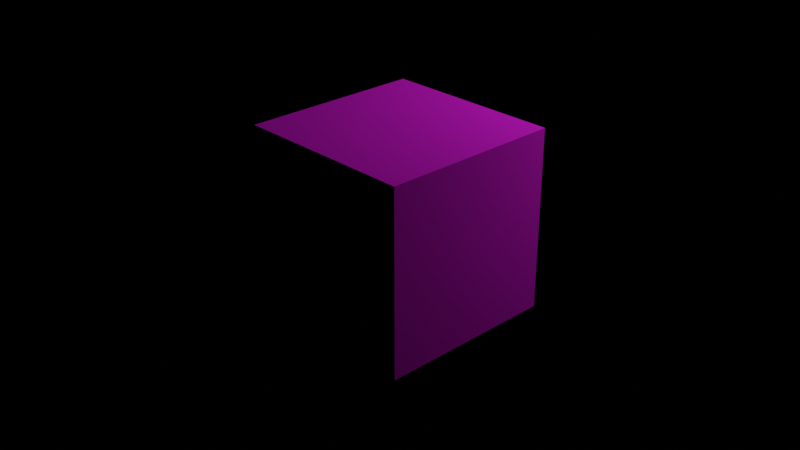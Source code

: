 # Source: test_inter_blue_red.blend  (saved by Blender 3.3.6; exported with 4.5.12 LTS)
import bpy
from mathutils import Matrix  # noqa: F401  (used for matrix-valued properties, if any)

bpy.ops.wm.read_factory_settings(use_empty=True)
scene = bpy.context.scene
scene.name = 'Scene'

# ---- collections
col_collection = bpy.data.collections.new('Collection'); scene.collection.children.link(col_collection)

# ---- images (referenced by path relative to the original .blend; pixels are not part of the script)
import os
ASSET_DIR = os.environ.get("B2B_ASSET_DIR", "")  # directory of the original .blend (textures are referenced by path, not embedded)
HERE = os.path.dirname(os.path.abspath(__file__))  # packed textures are extracted next to this script under _unpacked/

def load_image(name, relpath, width, height, colorspace="sRGB"):
    """Load a texture the original file referenced (path relative to the .blend, or extracted next to this script)."""
    p = next((c for c in (os.path.join(HERE, relpath), os.path.join(ASSET_DIR, relpath)) if relpath and os.path.exists(c)), "")
    if p:
        img = bpy.data.images.load(p, check_existing=True)
        img.name = name
    else:  # same state as the original file: an image datablock whose file is absent (Cycles renders it pink)
        img = bpy.data.images.new(name, width, height)
        img.source = "FILE"
        img.filepath = "//" + (relpath or name)
    img.colorspace_settings.name = colorspace
    return img
img_ai42_003_floor_wood_diff_02_jpg = load_image('AI42_003_floor_wood_diff_02.jpg', 'AI42_003_floor_wood_diff_02.jpg', 1024, 1024, 'sRGB')

# ---- materials (node trees are filled in below, after node groups)
mat_material = bpy.data.materials.new('Material')
mat_material.alpha_threshold = 0.0
mat_material.roughness = 0.5
mat_material.line_color = (0.0, 0.0, 0.0, 1.0)

# ---- material node trees
mat_material.use_nodes = True; mat_material.node_tree.nodes.clear()
_N = mat_material.node_tree.nodes; _L = mat_material.node_tree.links
n0 = _N.new('ShaderNodeValToRGB'); n0.name = 'ColorRamp'; n0.location = (-763, 358)
while len(n0.color_ramp.elements) > 1: n0.color_ramp.elements.remove(n0.color_ramp.elements[-1])
n0.color_ramp.elements[0].position = 0.0; n0.color_ramp.elements[0].color = (0.99, 0.01, 0.01, 1.0)
_e = n0.color_ramp.elements.new(1.0); _e.color = (0.01, 0.01, 0.99, 1.0)
n1 = _N.new('ShaderNodeOutputMaterial'); n1.name = 'Material Output'; n1.location = (300, 300)
n2 = _N.new('ShaderNodeBsdfDiffuse'); n2.name = 'Diffuse BSDF'; n2.location = (-38, 239)
n3 = _N.new('ShaderNodeTexImage'); n3.name = 'Image Texture'; n3.location = (-386, 256)
n3.image = img_ai42_003_floor_wood_diff_02_jpg
_L.new(n2.outputs[0], n1.inputs[0])
_L.new(n0.outputs[0], n2.inputs[0])
n1.is_active_output = True

# ---- world
world_world = bpy.data.worlds.new('World'); scene.world = world_world
world_world.use_nodes = True; world_world.node_tree.nodes.clear()
_N = world_world.node_tree.nodes; _L = world_world.node_tree.links
n0 = _N.new('ShaderNodeOutputWorld'); n0.name = 'World Output'; n0.location = (300, 300)
n1 = _N.new('ShaderNodeBackground'); n1.name = 'Background'; n1.location = (10, 300)
n1.inputs[0].default_value = (0.05088, 0.05088, 0.05088, 1.0)
n1.inputs[1].default_value = 0.0
_L.new(n1.outputs[0], n0.inputs[0])
n0.is_active_output = True
world_world.color = (0.05088, 0.05088, 0.05088)
world_world.use_sun_shadow = False
world_world.sun_shadow_jitter_overblur = 0.0

# ---- cameras
cam_camera = bpy.data.cameras.new('Camera')
cam_camera.clip_end = 100.0
cam_camera.ortho_scale = 7.314

# ---- lights
light_light = bpy.data.lights.new('Light', 'POINT')
light_light.transmission_factor = 0.0
light_light.energy = 1000.0
light_light.shadow_soft_size = 0.1
light_light.shadow_maximum_resolution = 0.006
light_light.use_absolute_resolution = True

# ---- meshes
me_cube = bpy.data.meshes.new('Cube')
me_cube.from_pydata([(1.0, 1.0, 1.0), (1.0, 1.0, -1.0), (1.0, -1.0, 1.0), (1.0, -1.0, -1.0), (-1.0, 1.0, 1.0), (-1.0, 1.0, -1.0), (-1.0, -1.0, 1.0), (-1.0, -1.0, -1.0)], [], [(0, 4, 6, 2), (3, 2, 6, 7), (7, 6, 4, 5), (5, 1, 3, 7), (1, 0, 2, 3), (5, 4, 0, 1)])
_uv = me_cube.uv_layers.new(name='UVMap')
_uv.uv.foreach_set('vector', [0.625, 0.5, 0.875, 0.5, 0.875, 0.75, 0.625, 0.75, 0.375, 0.75, 0.625, 0.75, 0.625, 1.0, 0.375, 1.0, 0.375, 0.0, 0.625, 0.0, 0.625, 0.25, 0.375, 0.25, 0.125, 0.5, 0.375, 0.5, 0.375, 0.75, 0.125, 0.75, 0.375, 0.5, 0.625, 0.5, 0.625, 0.75, 0.375, 0.75, 0.375, 0.25, 0.625, 0.25, 0.625, 0.5, 0.375, 0.5])
me_cube.materials.append(mat_material)
me_cube.use_mirror_vertex_groups = False
me_cube.update()

# ---- objects
ob_cube = bpy.data.objects.new('Cube', me_cube)
ob_light = bpy.data.objects.new('Light', light_light)
ob_camera = bpy.data.objects.new('Camera', cam_camera)

# ---- transforms, parenting, visibility, modifiers, constraints
ob_cube.location = (0.0, 0.0, 0.0)
ob_cube.lock_rotations_4d = False
ob_cube.empty_display_type = 'ARROWS'
ob_cube.lineart.crease_threshold = 0.0
ob_light.location = (1.921, 4.679, 3.25)
ob_light.rotation_euler = (0.6503, 0.05522, 1.866)
ob_light.lock_rotations_4d = False
ob_light.empty_display_type = 'ARROWS'
ob_light.color = (0.0, 0.0, 0.0, 0.0)
ob_light.lineart.crease_threshold = 0.0
ob_camera.location = (7.359, -6.926, 4.958)
ob_camera.rotation_euler = (1.109, 0.0, 0.8149)
ob_camera.lock_rotations_4d = False
ob_camera.empty_display_type = 'ARROWS'
ob_camera.color = (0.0, 0.0, 0.0, 0.0)
ob_camera.display_type = 'WIRE'
ob_camera.lineart.crease_threshold = 0.0

# ---- collection membership
col_collection.objects.link(ob_cube)
col_collection.objects.link(ob_light)
col_collection.objects.link(ob_camera)

# ---- scene / render settings (as saved in the file)
scene.camera = ob_camera
scene.frame_start = 1; scene.frame_end = 250; scene.frame_set(1)
scene.render.engine = 'CYCLES'
scene.render.film_transparent = True
scene.cycles.samples = 256
scene.cycles.sampling_pattern = 'TABULATED_SOBOL'
scene.cycles.use_light_tree = False
scene.eevee.taa_render_samples = 256
scene.view_settings.view_transform = 'Filmic'
bpy.context.view_layer.update()
